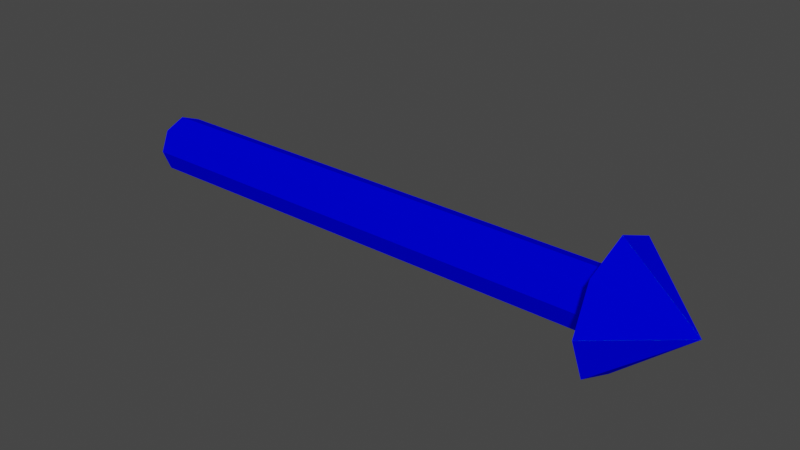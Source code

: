 # Source: Axes3DX.blend  (saved by Blender 2.83.19; exported with 4.5.12 LTS)
import bpy
from mathutils import Matrix  # noqa: F401  (used for matrix-valued properties, if any)

bpy.ops.wm.read_factory_settings(use_empty=True)
scene = bpy.context.scene
scene.name = 'Scene'

# ---- collections
col_collection = bpy.data.collections.new('Collection'); scene.collection.children.link(col_collection)

# ---- materials (node trees are filled in below, after node groups)
mat_xaxis = bpy.data.materials.new('Xaxis')
mat_xaxis.use_transparent_shadow = False
mat_yaxis = bpy.data.materials.new('Yaxis')
mat_yaxis.alpha_threshold = 0.0
mat_yaxis.use_transparent_shadow = False
mat_yaxis.line_color = (0.0, 0.0, 0.0, 1.0)
mat_zaxis = bpy.data.materials.new('Zaxis')
mat_zaxis.use_transparent_shadow = False
mat_waxis = bpy.data.materials.new('Waxis')
mat_waxis.use_transparent_shadow = False

# ---- material node trees
mat_xaxis.use_nodes = True; mat_xaxis.node_tree.nodes.clear()
_N = mat_xaxis.node_tree.nodes; _L = mat_xaxis.node_tree.links
n0 = _N.new('ShaderNodeBsdfPrincipled'); n0.name = 'Principled BSDF'; n0.location = (10, 300)
n0.distribution = 'GGX'
n0.subsurface_method = 'BURLEY'
n0.inputs[0].default_value = (0.8, 0.0, 0.0007526, 1.0)
n0.inputs[3].default_value = 1.45
n0.inputs[13].default_value = 0.0
n0.inputs[27].default_value = (0.1, 0.0, 0.0, 1.0)
n0.inputs[28].default_value = 1.0
n1 = _N.new('ShaderNodeOutputMaterial'); n1.name = 'Material Output'; n1.location = (300, 300)
_L.new(n0.outputs[0], n1.inputs[0])
n1.is_active_output = True
mat_yaxis.use_nodes = True; mat_yaxis.node_tree.nodes.clear()
_N = mat_yaxis.node_tree.nodes; _L = mat_yaxis.node_tree.links
n0 = _N.new('ShaderNodeOutputMaterial'); n0.name = 'Material Output'; n0.location = (300, 300)
n1 = _N.new('ShaderNodeBsdfPrincipled'); n1.name = 'Principled BSDF'; n1.location = (10, 300)
n1.distribution = 'GGX'
n1.subsurface_method = 'BURLEY'
n1.inputs[0].default_value = (0.0, 0.8, 0.002137, 1.0)
n1.inputs[3].default_value = 1.45
n1.inputs[13].default_value = 0.0
n1.inputs[27].default_value = (0.0, 0.1, 0.0, 1.0)
n1.inputs[28].default_value = 1.0
_L.new(n1.outputs[0], n0.inputs[0])
n0.is_active_output = True
mat_zaxis.use_nodes = True; mat_zaxis.node_tree.nodes.clear()
_N = mat_zaxis.node_tree.nodes; _L = mat_zaxis.node_tree.links
n0 = _N.new('ShaderNodeBsdfPrincipled'); n0.name = 'Principled BSDF'; n0.location = (10, 300)
n0.distribution = 'GGX'
n0.subsurface_method = 'BURLEY'
n0.inputs[0].default_value = (0.0, 0.0006193, 0.8, 1.0)
n0.inputs[3].default_value = 1.45
n0.inputs[13].default_value = 0.0
n0.inputs[27].default_value = (0.0, 0.0, 0.1, 1.0)
n0.inputs[28].default_value = 1.0
n1 = _N.new('ShaderNodeOutputMaterial'); n1.name = 'Material Output'; n1.location = (300, 300)
_L.new(n0.outputs[0], n1.inputs[0])
n1.is_active_output = True
mat_waxis.use_nodes = True; mat_waxis.node_tree.nodes.clear()
_N = mat_waxis.node_tree.nodes; _L = mat_waxis.node_tree.links
n0 = _N.new('ShaderNodeBsdfPrincipled'); n0.name = 'Principled BSDF'; n0.location = (10, 300)
n0.distribution = 'GGX'
n0.subsurface_method = 'BURLEY'
n0.inputs[3].default_value = 1.45
n0.inputs[13].default_value = 0.0
n0.inputs[27].default_value = (0.0, 0.0, 0.0, 1.0)
n0.inputs[28].default_value = 1.0
n1 = _N.new('ShaderNodeOutputMaterial'); n1.name = 'Material Output'; n1.location = (300, 300)
_L.new(n0.outputs[0], n1.inputs[0])
n1.is_active_output = True

# ---- world
world_world = bpy.data.worlds.new('World'); scene.world = world_world
world_world.use_nodes = True; world_world.node_tree.nodes.clear()
_N = world_world.node_tree.nodes; _L = world_world.node_tree.links
n0 = _N.new('ShaderNodeOutputWorld'); n0.name = 'World Output'; n0.location = (300, 300)
n1 = _N.new('ShaderNodeBackground'); n1.name = 'Background'; n1.location = (10, 300)
n1.inputs[0].default_value = (0.05088, 0.05088, 0.05088, 1.0)
_L.new(n1.outputs[0], n0.inputs[0])
n0.is_active_output = True
world_world.color = (0.05088, 0.05088, 0.05088)
world_world.use_sun_shadow = False
world_world.sun_shadow_jitter_overblur = 0.0

# ---- meshes
me_axes = bpy.data.meshes.new('Axes')
me_axes.from_pydata([(0.0, 0.0, 2.186e-08), (1.0, 0.0, -2.186e-08), (0.0, 0.05, 2.186e-08), (0.8746, 0.1084, -2.128e-08), (0.0, 0.03536, -0.03536), (0.8746, 0.07663, -0.07663), (0.0, -2.186e-09, -0.05), (0.8746, -4.737e-09, -0.1084), (0.0, -0.03536, -0.03536), (0.8746, -0.07663, -0.07663), (0.0, -0.05, 2.623e-08), (0.8746, -0.1084, -1.18e-08), (0.0, -0.03536, 0.03536), (0.8746, -0.07663, 0.07663), (0.0, 5.962e-10, 0.05), (0.8746, 1.292e-09, 0.1084), (0.0, 0.03536, 0.03536), (0.8746, 0.07663, 0.07663), (0.0, 0.0, 2.186e-08), (1.0, 0.0, -2.186e-08), (0.0, 0.05, 2.186e-08), (0.8746, 0.1084, -2.128e-08), (0.0, 0.03536, -0.03536), (0.8746, 0.07663, -0.07663), (0.0, -2.186e-09, -0.05), (0.8746, -4.737e-09, -0.1084), (0.0, -0.03536, -0.03536), (0.8746, -0.07663, -0.07663), (0.0, -0.05, 2.623e-08), (0.8746, -0.1084, -1.18e-08), (0.0, -0.03536, 0.03536), (0.8746, -0.07663, 0.07663), (0.0, 5.962e-10, 0.05), (0.8746, 1.292e-09, 0.1084), (0.0, 0.03536, 0.03536), (0.8746, 0.07663, 0.07663), (0.0, 0.0, 2.188e-08), (1.0, 0.0, -2.186e-08), (0.0, 0.05002, 2.188e-08), (0.8746, 0.1084, -2.128e-08), (0.0, 0.03537, -0.03537), (0.8746, 0.07667, -0.07667), (0.0, -2.187e-09, -0.05002), (0.8746, -4.739e-09, -0.1084), (0.0, -0.03537, -0.03537), (0.8746, -0.07667, -0.07667), (0.0, -0.05002, 2.625e-08), (0.8746, -0.1084, -1.18e-08), (0.0, -0.03537, 0.03537), (0.8746, -0.07667, 0.07667), (0.0, 5.965e-10, 0.05003), (0.8746, 1.293e-09, 0.1084), (0.0, 0.03537, 0.03537), (0.8746, 0.07667, 0.07667), (0.866, -0.03536, 0.03536), (0.866, -2.187e-09, -0.05003), (0.866, -2.186e-09, -0.05), (0.866, 0.03537, 0.03537), (0.866, 0.03536, 0.03536), (0.866, 0.05002, -2.02e-08), (0.866, -0.05, -1.583e-08), (0.866, 0.03537, -0.03537), (0.866, 0.03536, -0.03536), (0.866, 5.965e-10, 0.05002), (0.866, 5.962e-10, 0.05), (0.866, -0.03536, -0.03536), (0.866, -0.03537, 0.03537), (0.866, -0.03536, 0.03536), (0.866, -2.186e-09, -0.05), (0.866, 0.05, -2.02e-08), (0.866, 0.03536, 0.03536), (0.866, -0.05002, -1.583e-08), (0.866, -0.05, -1.583e-08), (0.866, 0.03536, -0.03536), (0.866, 0.05, -2.02e-08), (0.866, 5.962e-10, 0.05), (0.866, -0.03537, -0.03537), (0.866, -0.03536, -0.03536), (0.0, 0.0, 2.144e-08), (1.0, 0.0, -2.186e-08), (0.0, 0.04952, 2.144e-08), (0.8746, 0.1073, -2.129e-08), (0.0, 0.03502, -0.03502), (0.8746, 0.0759, -0.0759), (0.0, -2.165e-09, -0.04952), (0.8746, -4.692e-09, -0.1073), (0.0, -0.03502, -0.03502), (0.8746, -0.0759, -0.0759), (0.0, -0.04952, 2.577e-08), (0.8746, -0.1073, -1.19e-08), (0.0, -0.03502, 0.03502), (0.8746, -0.0759, 0.0759), (0.0, 5.906e-10, 0.04952), (0.8746, 1.28e-09, 0.1073), (0.0, 0.03502, 0.03502), (0.8746, 0.0759, 0.0759), (0.866, -2.165e-09, -0.04952), (0.866, 0.03502, 0.03502), (0.866, 0.04952, -2.022e-08), (0.866, 0.03502, -0.03502), (0.866, 5.906e-10, 0.04952), (0.866, -0.03502, 0.03502), (0.866, -0.04952, -1.589e-08), (0.866, -0.03502, -0.03502)], [], [(0, 2, 4), (1, 5, 3), (2, 74, 62, 4), (0, 4, 6), (1, 7, 5), (4, 62, 56, 6), (0, 6, 8), (1, 9, 7), (6, 56, 77, 8), (0, 8, 10), (1, 11, 9), (8, 77, 72, 10), (0, 10, 12), (1, 13, 11), (10, 72, 67, 12), (0, 12, 14), (1, 15, 13), (12, 67, 64, 14), (0, 14, 16), (1, 17, 15), (14, 64, 58, 16), (0, 16, 2), (1, 3, 17), (16, 58, 74, 2), (18, 20, 22), (19, 23, 21), (20, 69, 73, 22), (18, 22, 24), (19, 25, 23), (22, 73, 68, 24), (18, 24, 26), (19, 27, 25), (24, 68, 65, 26), (18, 26, 28), (19, 29, 27), (26, 65, 60, 28), (18, 28, 30), (19, 31, 29), (28, 60, 54, 30), (18, 30, 32), (19, 33, 31), (30, 54, 75, 32), (18, 32, 34), (19, 35, 33), (32, 75, 70, 34), (18, 34, 20), (19, 21, 35), (34, 70, 69, 20), (36, 38, 40), (37, 41, 39), (38, 59, 61, 40), (36, 40, 42), (37, 43, 41), (40, 61, 55, 42), (36, 42, 44), (37, 45, 43), (42, 55, 76, 44), (36, 44, 46), (37, 47, 45), (44, 76, 71, 46), (36, 46, 48), (37, 49, 47), (46, 71, 66, 48), (36, 48, 50), (37, 51, 49), (48, 66, 63, 50), (36, 50, 52), (37, 53, 51), (50, 63, 57, 52), (36, 52, 38), (37, 39, 53), (52, 57, 59, 38), (67, 72, 11, 13), (55, 61, 41, 43), (58, 64, 15, 17), (71, 76, 45, 47), (73, 69, 21, 23), (63, 66, 49, 51), (65, 68, 25, 27), (59, 57, 53, 39), (54, 60, 29, 31), (56, 62, 5, 7), (70, 75, 33, 35), (72, 77, 9, 11), (61, 59, 39, 41), (64, 67, 13, 15), (76, 55, 43, 45), (74, 58, 17, 3), (66, 71, 47, 49), (68, 73, 23, 25), (57, 63, 51, 53), (60, 65, 27, 29), (62, 74, 3, 5), (75, 54, 31, 33), (77, 56, 7, 9), (69, 70, 35, 21), (78, 80, 82), (79, 83, 81), (80, 98, 99, 82), (78, 82, 84), (79, 85, 83), (82, 99, 96, 84), (78, 84, 86), (79, 87, 85), (84, 96, 103, 86), (78, 86, 88), (79, 89, 87), (86, 103, 102, 88), (78, 88, 90), (79, 91, 89), (88, 102, 101, 90), (78, 90, 92), (79, 93, 91), (90, 101, 100, 92), (78, 92, 94), (79, 95, 93), (92, 100, 97, 94), (78, 94, 80), (79, 81, 95), (94, 97, 98, 80), (96, 99, 83, 85), (102, 103, 87, 89), (100, 101, 91, 93), (98, 97, 95, 81), (99, 98, 81, 83), (103, 96, 85, 87), (101, 102, 89, 91), (97, 100, 93, 95)])
me_axes.polygons.foreach_set('material_index', [0, 0, 0, 0, 0, 0, 0, 0, 0, 0, 0, 0, 0, 0, 0, 0, 0, 0, 0, 0, 0, 0, 0, 0, 1, 1, 1, 1, 1, 1, 1, 1, 1, 1, 1, 1, 1, 1, 1, 1, 1, 1, 1, 1, 1, 1, 1, 1, 2, 2, 2, 2, 2, 2, 2, 2, 2, 2, 2, 2, 2, 2, 2, 2, 2, 2, 2, 2, 2, 2, 2, 2, 0, 2, 0, 2, 1, 2, 1, 2, 1, 0, 1, 0, 2, 0, 2, 0, 2, 1, 2, 1, 0, 1, 0, 1, 3, 3, 3, 3, 3, 3, 3, 3, 3, 3, 3, 3, 3, 3, 3, 3, 3, 3, 3, 3, 3, 3, 3, 3, 3, 3, 3, 3, 3, 3, 3, 3])
_k = set([(2, 4), (2, 16), (3, 5), (3, 17), (4, 6), (5, 7), (6, 8), (7, 9), (8, 10), (9, 11), (10, 12), (11, 13), (12, 14), (13, 15), (14, 16), (15, 17), (20, 22), (20, 34), (21, 23), (21, 35), (22, 24), (23, 25), (24, 26), (25, 27), (26, 28), (27, 29), (28, 30), (29, 31), (30, 32), (31, 33), (32, 34), (33, 35), (38, 40), (38, 52), (39, 41), (39, 53), (40, 42), (41, 43), (42, 44), (43, 45), (44, 46), (45, 47), (46, 48), (47, 49), (48, 50), (49, 51), (50, 52), (51, 53), (80, 82), (80, 94), (81, 83), (81, 95), (82, 84), (83, 85), (84, 86), (85, 87), (86, 88), (87, 89), (88, 90), (89, 91), (90, 92), (91, 93), (92, 94), (93, 95)])
me_axes.attributes.new('sharp_edge', 'BOOLEAN', 'EDGE').data.foreach_set('value', [ (min(e.vertices), max(e.vertices)) in _k for e in me_axes.edges])
_uv = me_axes.uv_layers.new(name='UVMap')
_uv.uv.foreach_set('vector', [0.75, 0.25, 0.75, 0.49, 0.9197, 0.4197, 0.25, 0.25, 0.4197, 0.4197, 0.25, 0.49, 1.0, 0.5, 1.0, 0.9811, 0.875, 0.9811, 0.875, 0.5, 0.75, 0.25, 0.9197, 0.4197, 0.99, 0.25, 0.25, 0.25, 0.49, 0.25, 0.4197, 0.4197, 0.875, 0.5, 0.875, 0.9811, 0.75, 0.9811, 0.75, 0.5, 0.75, 0.25, 0.99, 0.25, 0.9197, 0.08029, 0.25, 0.25, 0.4197, 0.08029, 0.49, 0.25, 0.75, 0.5, 0.75, 0.9811, 0.625, 0.9811, 0.625, 0.5, 0.75, 0.25, 0.9197, 0.08029, 0.75, 0.01, 0.25, 0.25, 0.25, 0.01, 0.4197, 0.08029, 0.625, 0.5, 0.625, 0.9811, 0.5, 0.9811, 0.5, 0.5, 0.75, 0.25, 0.75, 0.01, 0.5803, 0.08029, 0.25, 0.25, 0.08029, 0.08029, 0.25, 0.01, 0.5, 0.5, 0.5, 0.9811, 0.375, 0.9811, 0.375, 0.5, 0.75, 0.25, 0.5803, 0.08029, 0.51, 0.25, 0.25, 0.25, 0.01, 0.25, 0.08029, 0.08029, 0.375, 0.5, 0.375, 0.9811, 0.25, 0.9811, 0.25, 0.5, 0.75, 0.25, 0.51, 0.25, 0.5803, 0.4197, 0.25, 0.25, 0.08029, 0.4197, 0.01, 0.25, 0.25, 0.5, 0.25, 0.9811, 0.125, 0.9811, 0.125, 0.5, 0.75, 0.25, 0.5803, 0.4197, 0.75, 0.49, 0.25, 0.25, 0.25, 0.49, 0.08029, 0.4197, 0.125, 0.5, 0.125, 0.9811, 0.0, 0.9811, 0.0, 0.5, 0.75, 0.25, 0.75, 0.49, 0.9197, 0.4197, 0.25, 0.25, 0.4197, 0.4197, 0.25, 0.49, 1.0, 0.5, 1.0, 0.9811, 0.875, 0.9811, 0.875, 0.5, 0.75, 0.25, 0.9197, 0.4197, 0.99, 0.25, 0.25, 0.25, 0.49, 0.25, 0.4197, 0.4197, 0.875, 0.5, 0.875, 0.9811, 0.75, 0.9811, 0.75, 0.5, 0.75, 0.25, 0.99, 0.25, 0.9197, 0.08029, 0.25, 0.25, 0.4197, 0.08029, 0.49, 0.25, 0.75, 0.5, 0.75, 0.9811, 0.625, 0.9811, 0.625, 0.5, 0.75, 0.25, 0.9197, 0.08029, 0.75, 0.01, 0.25, 0.25, 0.25, 0.01, 0.4197, 0.08029, 0.625, 0.5, 0.625, 0.9811, 0.5, 0.9811, 0.5, 0.5, 0.75, 0.25, 0.75, 0.01, 0.5803, 0.08029, 0.25, 0.25, 0.08029, 0.08029, 0.25, 0.01, 0.5, 0.5, 0.5, 0.9811, 0.375, 0.9811, 0.375, 0.5, 0.75, 0.25, 0.5803, 0.08029, 0.51, 0.25, 0.25, 0.25, 0.01, 0.25, 0.08029, 0.08029, 0.375, 0.5, 0.375, 0.9811, 0.25, 0.9811, 0.25, 0.5, 0.75, 0.25, 0.51, 0.25, 0.5803, 0.4197, 0.25, 0.25, 0.08029, 0.4197, 0.01, 0.25, 0.25, 0.5, 0.25, 0.9811, 0.125, 0.9811, 0.125, 0.5, 0.75, 0.25, 0.5803, 0.4197, 0.75, 0.49, 0.25, 0.25, 0.25, 0.49, 0.08029, 0.4197, 0.125, 0.5, 0.125, 0.9811, 0.0, 0.9811, 0.0, 0.5, 0.75, 0.25, 0.75, 0.49, 0.9197, 0.4197, 0.25, 0.25, 0.4197, 0.4197, 0.25, 0.49, 1.0, 0.5, 1.0, 0.9811, 0.875, 0.9811, 0.875, 0.5, 0.75, 0.25, 0.9197, 0.4197, 0.99, 0.25, 0.25, 0.25, 0.49, 0.25, 0.4197, 0.4197, 0.875, 0.5, 0.875, 0.9811, 0.75, 0.9811, 0.75, 0.5, 0.75, 0.25, 0.99, 0.25, 0.9197, 0.08029, 0.25, 0.25, 0.4197, 0.08029, 0.49, 0.25, 0.75, 0.5, 0.75, 0.9811, 0.625, 0.9811, 0.625, 0.5, 0.75, 0.25, 0.9197, 0.08029, 0.75, 0.01, 0.25, 0.25, 0.25, 0.01, 0.4197, 0.08029, 0.625, 0.5, 0.625, 0.9811, 0.5, 0.9811, 0.5, 0.5, 0.75, 0.25, 0.75, 0.01, 0.5803, 0.08029, 0.25, 0.25, 0.08029, 0.08029, 0.25, 0.01, 0.5, 0.5, 0.5, 0.9811, 0.375, 0.9811, 0.375, 0.5, 0.75, 0.25, 0.5803, 0.08029, 0.51, 0.25, 0.25, 0.25, 0.01, 0.25, 0.08029, 0.08029, 0.375, 0.5, 0.375, 0.9811, 0.25, 0.9811, 0.25, 0.5, 0.75, 0.25, 0.51, 0.25, 0.5803, 0.4197, 0.25, 0.25, 0.08029, 0.4197, 0.01, 0.25, 0.25, 0.5, 0.25, 0.9811, 0.125, 0.9811, 0.125, 0.5, 0.75, 0.25, 0.5803, 0.4197, 0.75, 0.49, 0.25, 0.25, 0.25, 0.49, 0.08029, 0.4197, 0.125, 0.5, 0.125, 0.9811, 0.0, 0.9811, 0.0, 0.5, 0.375, 0.9811, 0.5, 0.9811, 0.5, 1.0, 0.375, 1.0, 0.75, 0.9811, 0.875, 0.9811, 0.875, 1.0, 0.75, 1.0, 0.125, 0.9811, 0.25, 0.9811, 0.25, 1.0, 0.125, 1.0, 0.5, 0.9811, 0.625, 0.9811, 0.625, 1.0, 0.5, 1.0, 0.875, 0.9811, 1.0, 0.9811, 1.0, 1.0, 0.875, 1.0, 0.25, 0.9811, 0.375, 0.9811, 0.375, 1.0, 0.25, 1.0, 0.625, 0.9811, 0.75, 0.9811, 0.75, 1.0, 0.625, 1.0, 0.0, 0.9811, 0.125, 0.9811, 0.125, 1.0, 0.0, 1.0, 0.375, 0.9811, 0.5, 0.9811, 0.5, 1.0, 0.375, 1.0, 0.75, 0.9811, 0.875, 0.9811, 0.875, 1.0, 0.75, 1.0, 0.125, 0.9811, 0.25, 0.9811, 0.25, 1.0, 0.125, 1.0, 0.5, 0.9811, 0.625, 0.9811, 0.625, 1.0, 0.5, 1.0, 0.875, 0.9811, 1.0, 0.9811, 1.0, 1.0, 0.875, 1.0, 0.25, 0.9811, 0.375, 0.9811, 0.375, 1.0, 0.25, 1.0, 0.625, 0.9811, 0.75, 0.9811, 0.75, 1.0, 0.625, 1.0, 0.0, 0.9811, 0.125, 0.9811, 0.125, 1.0, 0.0, 1.0, 0.375, 0.9811, 0.5, 0.9811, 0.5, 1.0, 0.375, 1.0, 0.75, 0.9811, 0.875, 0.9811, 0.875, 1.0, 0.75, 1.0, 0.125, 0.9811, 0.25, 0.9811, 0.25, 1.0, 0.125, 1.0, 0.5, 0.9811, 0.625, 0.9811, 0.625, 1.0, 0.5, 1.0, 0.875, 0.9811, 1.0, 0.9811, 1.0, 1.0, 0.875, 1.0, 0.25, 0.9811, 0.375, 0.9811, 0.375, 1.0, 0.25, 1.0, 0.625, 0.9811, 0.75, 0.9811, 0.75, 1.0, 0.625, 1.0, 0.0, 0.9811, 0.125, 0.9811, 0.125, 1.0, 0.0, 1.0, 0.75, 0.25, 0.75, 0.49, 0.9197, 0.4197, 0.25, 0.25, 0.4197, 0.4197, 0.25, 0.49, 1.0, 0.5, 1.0, 0.9811, 0.875, 0.9811, 0.875, 0.5, 0.75, 0.25, 0.9197, 0.4197, 0.99, 0.25, 0.25, 0.25, 0.49, 0.25, 0.4197, 0.4197, 0.875, 0.5, 0.875, 0.9811, 0.75, 0.9811, 0.75, 0.5, 0.75, 0.25, 0.99, 0.25, 0.9197, 0.08029, 0.25, 0.25, 0.4197, 0.08029, 0.49, 0.25, 0.75, 0.5, 0.75, 0.9811, 0.625, 0.9811, 0.625, 0.5, 0.75, 0.25, 0.9197, 0.08029, 0.75, 0.01, 0.25, 0.25, 0.25, 0.01, 0.4197, 0.08029, 0.625, 0.5, 0.625, 0.9811, 0.5, 0.9811, 0.5, 0.5, 0.75, 0.25, 0.75, 0.01, 0.5803, 0.08029, 0.25, 0.25, 0.08029, 0.08029, 0.25, 0.01, 0.5, 0.5, 0.5, 0.9811, 0.375, 0.9811, 0.375, 0.5, 0.75, 0.25, 0.5803, 0.08029, 0.51, 0.25, 0.25, 0.25, 0.01, 0.25, 0.08029, 0.08029, 0.375, 0.5, 0.375, 0.9811, 0.25, 0.9811, 0.25, 0.5, 0.75, 0.25, 0.51, 0.25, 0.5803, 0.4197, 0.25, 0.25, 0.08029, 0.4197, 0.01, 0.25, 0.25, 0.5, 0.25, 0.9811, 0.125, 0.9811, 0.125, 0.5, 0.75, 0.25, 0.5803, 0.4197, 0.75, 0.49, 0.25, 0.25, 0.25, 0.49, 0.08029, 0.4197, 0.125, 0.5, 0.125, 0.9811, 0.0, 0.9811, 0.0, 0.5, 0.75, 0.9811, 0.875, 0.9811, 0.875, 1.0, 0.75, 1.0, 0.5, 0.9811, 0.625, 0.9811, 0.625, 1.0, 0.5, 1.0, 0.25, 0.9811, 0.375, 0.9811, 0.375, 1.0, 0.25, 1.0, 0.0, 0.9811, 0.125, 0.9811, 0.125, 1.0, 0.0, 1.0, 0.875, 0.9811, 1.0, 0.9811, 1.0, 1.0, 0.875, 1.0, 0.625, 0.9811, 0.75, 0.9811, 0.75, 1.0, 0.625, 1.0, 0.375, 0.9811, 0.5, 0.9811, 0.5, 1.0, 0.375, 1.0, 0.125, 0.9811, 0.25, 0.9811, 0.25, 1.0, 0.125, 1.0])
me_axes.materials.append(mat_xaxis)
me_axes.materials.append(mat_yaxis)
me_axes.materials.append(mat_zaxis)
me_axes.materials.append(mat_waxis)
me_axes.use_remesh_preserve_volume = False
me_axes.use_remesh_preserve_attributes = False
me_axes.use_mirror_vertex_groups = False
me_axes.update()

# ---- objects
ob_axes = bpy.data.objects.new('Axes', me_axes)

# ---- transforms, parenting, visibility, modifiers, constraints
ob_axes.location = (0.0, 0.0, 0.0)
ob_axes.lock_rotations_4d = False
ob_axes.empty_display_type = 'ARROWS'
ob_axes.lineart.crease_threshold = 0.0

# ---- collection membership
col_collection.objects.link(ob_axes)

# ---- scene / render settings (as saved in the file)
scene.frame_start = 1; scene.frame_end = 250; scene.frame_set(1)
scene.render.engine = 'BLENDER_EEVEE_NEXT'
scene.cycles.use_denoising = False
scene.cycles.samples = 128
scene.cycles.sampling_pattern = 'TABULATED_SOBOL'
scene.cycles.use_adaptive_sampling = False
scene.cycles.use_light_tree = False
scene.view_settings.view_transform = 'Filmic'
bpy.context.view_layer.update()

# ---- added for rendering (the .blend has no active camera and no usable light): camera, sun
cam_auto = bpy.data.cameras.new('AutoCamera')
cam_auto.lens = 50.0
cam_auto.sensor_width = 36.0
cam_auto.clip_end = 1000.0
ob_auto_camera = bpy.data.objects.new('AutoCamera', cam_auto)
scene.collection.objects.link(ob_auto_camera)
ob_auto_camera.location = (1.46775, -1.1613, 0.774201)
ob_auto_camera.rotation_euler = (1.09748, -7.21219e-08, 0.694738)
scene.camera = ob_auto_camera
light_auto_sun = bpy.data.lights.new('AutoSun', 'SUN')
light_auto_sun.energy = 3.0
light_auto_sun.angle = 0.0523599
ob_auto_sun = bpy.data.objects.new('AutoSun', light_auto_sun)
scene.collection.objects.link(ob_auto_sun)
ob_auto_sun.rotation_euler = (0.872665, 0.174533, 0.523599)
bpy.context.view_layer.update()

